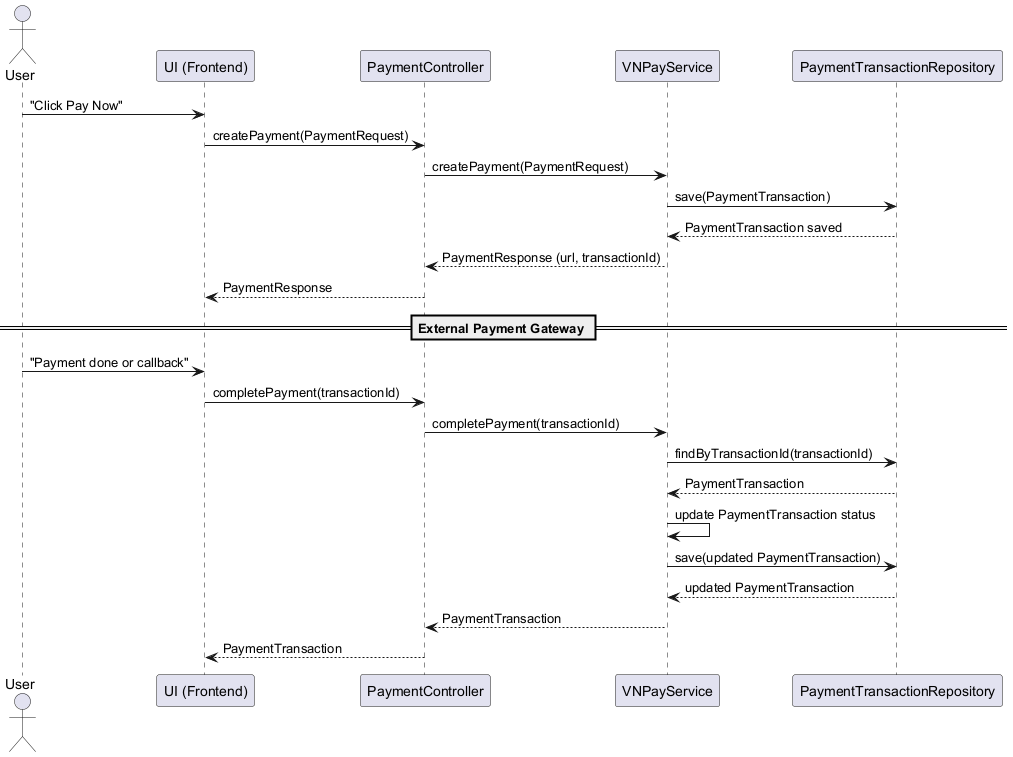

The diagram above was rendered by PlantUML. Its source (embedded in the PNG):
@startuml
actor User
participant "UI (Frontend)" as UI
participant "PaymentController" as PayC
participant "VNPayService" as VNP
participant "PaymentTransactionRepository" as PTR

User -> UI: "Click Pay Now"
UI -> PayC: createPayment(PaymentRequest)
PayC -> VNP: createPayment(PaymentRequest)
VNP -> PTR: save(PaymentTransaction)
PTR --> VNP: PaymentTransaction saved
VNP --> PayC: PaymentResponse (url, transactionId)
PayC --> UI: PaymentResponse

== External Payment Gateway ==

User -> UI: "Payment done or callback"
UI -> PayC: completePayment(transactionId)
PayC -> VNP: completePayment(transactionId)
VNP -> PTR: findByTransactionId(transactionId)
PTR --> VNP: PaymentTransaction
VNP -> VNP: update PaymentTransaction status
VNP -> PTR: save(updated PaymentTransaction)
PTR --> VNP: updated PaymentTransaction
VNP --> PayC: PaymentTransaction
PayC --> UI: PaymentTransaction
@enduml